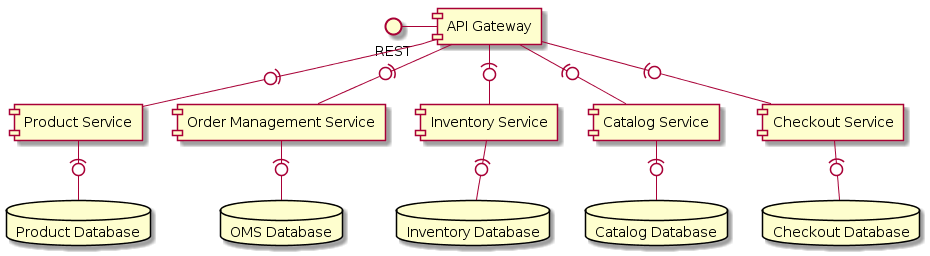

The diagram above was rendered by PlantUML. Its source (embedded in the PNG):
@startuml
interface REST

[API Gateway] as api
[Product Service] as product
[Order Management Service] as oms
[Inventory Service] as inventory
[Catalog Service] as catalog
[Checkout Service] as checkout
database "Product Database" as productdb
database "OMS Database" as omsdb
database "Inventory Database" as inventorydb
database "Catalog Database" as catalogdb
database "Checkout Database" as checkoutdb

api-left- REST
api -(0- product
api -(0- oms
api -(0- inventory
api -(0- catalog
api -(0- checkout

product -(0- productdb
checkout -(0- checkoutdb
inventory -(0- inventorydb
catalog -(0- catalogdb
oms -(0- omsdb
@enduml